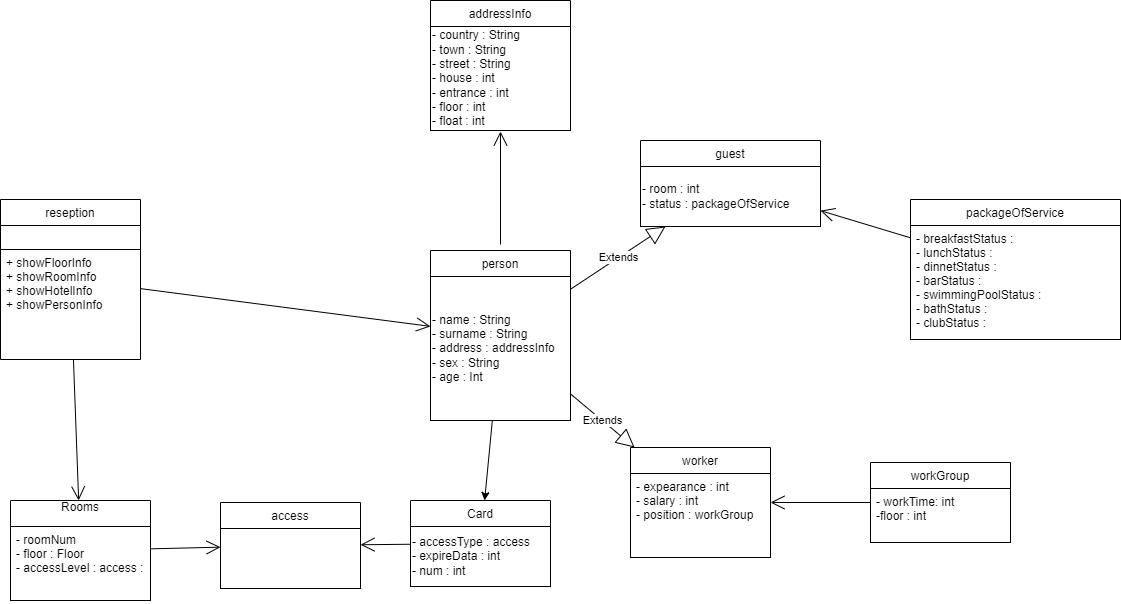

The diagram above was exported from draw.io. Its source (the exported page's mxGraphModel, read from the mxfile embedded in the PNG):
<mxGraphModel dx="1422" dy="865" grid="1" gridSize="10" guides="1" tooltips="1" connect="1" arrows="1" fold="1" page="1" pageScale="1" pageWidth="1169" pageHeight="1654" math="0" shadow="0">
  <root>
    <mxCell id="WIyWlLk6GJQsqaUBKTNV-0" />
    <mxCell id="WIyWlLk6GJQsqaUBKTNV-1" parent="WIyWlLk6GJQsqaUBKTNV-0" />
    <mxCell id="pl0eV4LuxjBtjCWhGdW3-1" value="Rooms&#10;" style="swimlane;fontStyle=0;childLayout=stackLayout;horizontal=1;startSize=26;fillColor=none;horizontalStack=0;resizeParent=1;resizeParentMax=0;resizeLast=0;collapsible=1;marginBottom=0;" parent="WIyWlLk6GJQsqaUBKTNV-1" vertex="1">
      <mxGeometry x="790" y="770" width="140" height="100" as="geometry" />
    </mxCell>
    <mxCell id="pl0eV4LuxjBtjCWhGdW3-2" value="- roomNum&#10;- floor : Floor&#10;- accessLevel : access :" style="text;strokeColor=default;fillColor=none;align=left;verticalAlign=top;spacingLeft=4;spacingRight=4;overflow=hidden;rotatable=0;points=[[0,0.5],[1,0.5]];portConstraint=eastwest;" parent="pl0eV4LuxjBtjCWhGdW3-1" vertex="1">
      <mxGeometry y="26" width="140" height="74" as="geometry" />
    </mxCell>
    <mxCell id="pl0eV4LuxjBtjCWhGdW3-5" value="Card" style="swimlane;fontStyle=0;childLayout=stackLayout;horizontal=1;startSize=26;fillColor=none;horizontalStack=0;resizeParent=1;resizeParentMax=0;resizeLast=0;collapsible=1;marginBottom=0;" parent="WIyWlLk6GJQsqaUBKTNV-1" vertex="1">
      <mxGeometry x="1190" y="770" width="140" height="86" as="geometry" />
    </mxCell>
    <mxCell id="pl0eV4LuxjBtjCWhGdW3-172" value="- accessType : access&lt;br&gt;- expireData : int&lt;br&gt;- num : int" style="rounded=0;whiteSpace=wrap;html=1;strokeColor=default;fillColor=none;align=left;" parent="pl0eV4LuxjBtjCWhGdW3-5" vertex="1">
      <mxGeometry y="26" width="140" height="60" as="geometry" />
    </mxCell>
    <mxCell id="pl0eV4LuxjBtjCWhGdW3-20" value="guest" style="swimlane;fontStyle=0;childLayout=stackLayout;horizontal=1;startSize=26;fillColor=none;horizontalStack=0;resizeParent=1;resizeParentMax=0;resizeLast=0;collapsible=1;marginBottom=0;" parent="WIyWlLk6GJQsqaUBKTNV-1" vertex="1">
      <mxGeometry x="1420" y="410" width="180" height="86" as="geometry" />
    </mxCell>
    <mxCell id="pl0eV4LuxjBtjCWhGdW3-175" value="- room : int&lt;br&gt;- status : packageOfService" style="rounded=0;whiteSpace=wrap;html=1;strokeColor=default;fillColor=none;align=left;" parent="pl0eV4LuxjBtjCWhGdW3-20" vertex="1">
      <mxGeometry y="26" width="180" height="60" as="geometry" />
    </mxCell>
    <mxCell id="pl0eV4LuxjBtjCWhGdW3-24" value="worker" style="swimlane;fontStyle=0;childLayout=stackLayout;horizontal=1;startSize=26;fillColor=none;horizontalStack=0;resizeParent=1;resizeParentMax=0;resizeLast=0;collapsible=1;marginBottom=0;" parent="WIyWlLk6GJQsqaUBKTNV-1" vertex="1">
      <mxGeometry x="1410" y="717" width="140" height="110" as="geometry" />
    </mxCell>
    <mxCell id="pl0eV4LuxjBtjCWhGdW3-25" value="- expearance : int &#10;- salary : int&#10;- position : workGroup" style="text;strokeColor=default;fillColor=none;align=left;verticalAlign=top;spacingLeft=4;spacingRight=4;overflow=hidden;rotatable=0;points=[[0,0.5],[1,0.5]];portConstraint=eastwest;" parent="pl0eV4LuxjBtjCWhGdW3-24" vertex="1">
      <mxGeometry y="26" width="140" height="84" as="geometry" />
    </mxCell>
    <object label="person" id="pl0eV4LuxjBtjCWhGdW3-36">
      <mxCell style="swimlane;fontStyle=0;childLayout=stackLayout;horizontal=1;startSize=26;fillColor=none;horizontalStack=0;resizeParent=1;resizeParentMax=0;resizeLast=0;collapsible=1;marginBottom=0;" parent="WIyWlLk6GJQsqaUBKTNV-1" vertex="1">
        <mxGeometry x="1210" y="520" width="140" height="170" as="geometry" />
      </mxCell>
    </object>
    <mxCell id="pl0eV4LuxjBtjCWhGdW3-160" value="- name : String&lt;br&gt;- surname : String&lt;br&gt;- address : addressInfo&lt;br&gt;- sex : String&lt;br&gt;- age : Int" style="rounded=0;whiteSpace=wrap;html=1;strokeColor=default;fillColor=none;align=left;" parent="pl0eV4LuxjBtjCWhGdW3-36" vertex="1">
      <mxGeometry y="26" width="140" height="144" as="geometry" />
    </mxCell>
    <mxCell id="pl0eV4LuxjBtjCWhGdW3-40" value="workGroup" style="swimlane;fontStyle=0;childLayout=stackLayout;horizontal=1;startSize=26;fillColor=none;horizontalStack=0;resizeParent=1;resizeParentMax=0;resizeLast=0;collapsible=1;marginBottom=0;" parent="WIyWlLk6GJQsqaUBKTNV-1" vertex="1">
      <mxGeometry x="1650" y="732" width="140" height="80" as="geometry" />
    </mxCell>
    <mxCell id="pl0eV4LuxjBtjCWhGdW3-41" value="- workTime: int&#10;-floor : int" style="text;strokeColor=default;fillColor=none;align=left;verticalAlign=top;spacingLeft=4;spacingRight=4;overflow=hidden;rotatable=0;points=[[0,0.5],[1,0.5]];portConstraint=eastwest;" parent="pl0eV4LuxjBtjCWhGdW3-40" vertex="1">
      <mxGeometry y="26" width="140" height="54" as="geometry" />
    </mxCell>
    <mxCell id="pl0eV4LuxjBtjCWhGdW3-60" value="access" style="swimlane;fontStyle=0;childLayout=stackLayout;horizontal=1;startSize=26;fillColor=none;horizontalStack=0;resizeParent=1;resizeParentMax=0;resizeLast=0;collapsible=1;marginBottom=0;" parent="WIyWlLk6GJQsqaUBKTNV-1" vertex="1">
      <mxGeometry x="1000" y="772" width="140" height="86" as="geometry" />
    </mxCell>
    <mxCell id="pl0eV4LuxjBtjCWhGdW3-171" value="" style="rounded=0;whiteSpace=wrap;html=1;strokeColor=default;fillColor=none;align=left;" parent="pl0eV4LuxjBtjCWhGdW3-60" vertex="1">
      <mxGeometry y="26" width="140" height="60" as="geometry" />
    </mxCell>
    <mxCell id="pl0eV4LuxjBtjCWhGdW3-72" value="Extends" style="endArrow=block;endSize=16;endFill=0;html=1;rounded=0;" parent="WIyWlLk6GJQsqaUBKTNV-1" source="pl0eV4LuxjBtjCWhGdW3-36" target="pl0eV4LuxjBtjCWhGdW3-20" edge="1">
      <mxGeometry width="160" relative="1" as="geometry">
        <mxPoint x="1850" y="844" as="sourcePoint" />
        <mxPoint x="2010" y="844" as="targetPoint" />
      </mxGeometry>
    </mxCell>
    <mxCell id="pl0eV4LuxjBtjCWhGdW3-73" value="Extends" style="endArrow=block;endSize=16;endFill=0;html=1;rounded=0;" parent="WIyWlLk6GJQsqaUBKTNV-1" source="pl0eV4LuxjBtjCWhGdW3-36" target="pl0eV4LuxjBtjCWhGdW3-24" edge="1">
      <mxGeometry width="160" relative="1" as="geometry">
        <mxPoint x="1850" y="844" as="sourcePoint" />
        <mxPoint x="2010" y="844" as="targetPoint" />
      </mxGeometry>
    </mxCell>
    <mxCell id="pl0eV4LuxjBtjCWhGdW3-109" value="" style="endArrow=open;endFill=1;endSize=12;html=1;rounded=0;elbow=vertical;" parent="WIyWlLk6GJQsqaUBKTNV-1" source="pl0eV4LuxjBtjCWhGdW3-1" target="pl0eV4LuxjBtjCWhGdW3-60" edge="1">
      <mxGeometry width="160" relative="1" as="geometry">
        <mxPoint x="800" y="480" as="sourcePoint" />
        <mxPoint x="960" y="480" as="targetPoint" />
      </mxGeometry>
    </mxCell>
    <mxCell id="pl0eV4LuxjBtjCWhGdW3-110" value="packageOfService" style="swimlane;fontStyle=0;childLayout=stackLayout;horizontal=1;startSize=26;fillColor=none;horizontalStack=0;resizeParent=1;resizeParentMax=0;resizeLast=0;collapsible=1;marginBottom=0;" parent="WIyWlLk6GJQsqaUBKTNV-1" vertex="1">
      <mxGeometry x="1690" y="469" width="210" height="140" as="geometry" />
    </mxCell>
    <mxCell id="UdkVO-LQRuB7PRyqrmWP-8" value="- breakfastStatus : &#10;- lunchStatus :&#10;- dinnetStatus : &#10;- barStatus : &#10;- swimmingPoolStatus : &#10;- bathStatus : &#10;- clubStatus :&#10;&#10;" style="text;strokeColor=default;fillColor=none;align=left;verticalAlign=top;spacingLeft=4;spacingRight=4;overflow=hidden;rotatable=0;points=[[0,0.5],[1,0.5]];portConstraint=eastwest;" parent="pl0eV4LuxjBtjCWhGdW3-110" vertex="1">
      <mxGeometry y="26" width="210" height="114" as="geometry" />
    </mxCell>
    <mxCell id="pl0eV4LuxjBtjCWhGdW3-114" value="" style="endArrow=open;endFill=1;endSize=12;html=1;rounded=0;" parent="WIyWlLk6GJQsqaUBKTNV-1" source="pl0eV4LuxjBtjCWhGdW3-110" target="pl0eV4LuxjBtjCWhGdW3-20" edge="1">
      <mxGeometry width="160" relative="1" as="geometry">
        <mxPoint x="1700" y="980" as="sourcePoint" />
        <mxPoint x="1780" y="965" as="targetPoint" />
      </mxGeometry>
    </mxCell>
    <mxCell id="pl0eV4LuxjBtjCWhGdW3-132" value="" style="endArrow=open;endFill=1;endSize=12;html=1;rounded=0;" parent="WIyWlLk6GJQsqaUBKTNV-1" source="pl0eV4LuxjBtjCWhGdW3-5" target="pl0eV4LuxjBtjCWhGdW3-60" edge="1">
      <mxGeometry width="160" relative="1" as="geometry">
        <mxPoint x="1145" y="1412" as="sourcePoint" />
        <mxPoint x="1305" y="1412" as="targetPoint" />
      </mxGeometry>
    </mxCell>
    <mxCell id="pl0eV4LuxjBtjCWhGdW3-148" value="reseption" style="swimlane;fontStyle=0;childLayout=stackLayout;horizontal=1;startSize=26;fillColor=none;horizontalStack=0;resizeParent=1;resizeParentMax=0;resizeLast=0;collapsible=1;marginBottom=0;" parent="WIyWlLk6GJQsqaUBKTNV-1" vertex="1">
      <mxGeometry x="780" y="469" width="140" height="160" as="geometry" />
    </mxCell>
    <mxCell id="pl0eV4LuxjBtjCWhGdW3-149" value="" style="text;strokeColor=default;fillColor=none;align=left;verticalAlign=top;spacingLeft=4;spacingRight=4;overflow=hidden;rotatable=0;points=[[0,0.5],[1,0.5]];portConstraint=eastwest;" parent="pl0eV4LuxjBtjCWhGdW3-148" vertex="1">
      <mxGeometry y="26" width="140" height="24" as="geometry" />
    </mxCell>
    <mxCell id="pl0eV4LuxjBtjCWhGdW3-151" value="+ showFloorInfo&#10;+ showRoomInfo&#10;+ showHotelInfo&#10;+ showPersonInfo" style="text;strokeColor=none;fillColor=none;align=left;verticalAlign=top;spacingLeft=4;spacingRight=4;overflow=hidden;rotatable=0;points=[[0,0.5],[1,0.5]];portConstraint=eastwest;" parent="pl0eV4LuxjBtjCWhGdW3-148" vertex="1">
      <mxGeometry y="50" width="140" height="110" as="geometry" />
    </mxCell>
    <mxCell id="pl0eV4LuxjBtjCWhGdW3-162" value="addressInfo" style="swimlane;fontStyle=0;childLayout=stackLayout;horizontal=1;startSize=26;fillColor=none;horizontalStack=0;resizeParent=1;resizeParentMax=0;resizeLast=0;collapsible=1;marginBottom=0;strokeColor=default;" parent="WIyWlLk6GJQsqaUBKTNV-1" vertex="1">
      <mxGeometry x="1210" y="270" width="140" height="130" as="geometry" />
    </mxCell>
    <mxCell id="pl0eV4LuxjBtjCWhGdW3-173" value="- country : String&lt;br&gt;- town : String&lt;br&gt;- street : String&lt;br&gt;- house : int&lt;br&gt;- entrance : int&lt;br&gt;- floor : int&lt;br&gt;- float : int" style="rounded=0;whiteSpace=wrap;html=1;strokeColor=default;fillColor=none;align=left;" parent="pl0eV4LuxjBtjCWhGdW3-162" vertex="1">
      <mxGeometry y="26" width="140" height="104" as="geometry" />
    </mxCell>
    <mxCell id="pl0eV4LuxjBtjCWhGdW3-166" value="" style="endArrow=open;endFill=1;endSize=12;html=1;rounded=0;sourcePerimeterSpacing=6;targetPerimeterSpacing=1;strokeWidth=1;elbow=vertical;" parent="WIyWlLk6GJQsqaUBKTNV-1" source="pl0eV4LuxjBtjCWhGdW3-36" target="pl0eV4LuxjBtjCWhGdW3-162" edge="1">
      <mxGeometry width="160" relative="1" as="geometry">
        <mxPoint x="910" y="500" as="sourcePoint" />
        <mxPoint x="1070" y="500" as="targetPoint" />
      </mxGeometry>
    </mxCell>
    <mxCell id="UdkVO-LQRuB7PRyqrmWP-14" value="" style="endArrow=open;endFill=1;endSize=12;html=1;rounded=0;" parent="WIyWlLk6GJQsqaUBKTNV-1" source="pl0eV4LuxjBtjCWhGdW3-148" target="pl0eV4LuxjBtjCWhGdW3-36" edge="1">
      <mxGeometry width="160" relative="1" as="geometry">
        <mxPoint x="1180" y="670" as="sourcePoint" />
        <mxPoint x="1340" y="670" as="targetPoint" />
      </mxGeometry>
    </mxCell>
    <mxCell id="UdkVO-LQRuB7PRyqrmWP-15" value="" style="endArrow=open;endFill=1;endSize=12;html=1;rounded=0;" parent="WIyWlLk6GJQsqaUBKTNV-1" source="pl0eV4LuxjBtjCWhGdW3-148" target="pl0eV4LuxjBtjCWhGdW3-1" edge="1">
      <mxGeometry width="160" relative="1" as="geometry">
        <mxPoint x="1180" y="870" as="sourcePoint" />
        <mxPoint x="1340" y="870" as="targetPoint" />
      </mxGeometry>
    </mxCell>
    <mxCell id="LgBFhtEaI9q1x-k2meTP-0" value="" style="endArrow=classic;html=1;rounded=0;" edge="1" parent="WIyWlLk6GJQsqaUBKTNV-1" source="pl0eV4LuxjBtjCWhGdW3-36" target="pl0eV4LuxjBtjCWhGdW3-5">
      <mxGeometry width="50" height="50" relative="1" as="geometry">
        <mxPoint x="1289.076433121019" y="695" as="sourcePoint" />
        <mxPoint x="1410" y="680" as="targetPoint" />
      </mxGeometry>
    </mxCell>
    <mxCell id="LgBFhtEaI9q1x-k2meTP-3" value="" style="endArrow=open;endFill=1;endSize=12;html=1;rounded=0;" edge="1" parent="WIyWlLk6GJQsqaUBKTNV-1" source="pl0eV4LuxjBtjCWhGdW3-40" target="pl0eV4LuxjBtjCWhGdW3-24">
      <mxGeometry width="160" relative="1" as="geometry">
        <mxPoint x="1440" y="550" as="sourcePoint" />
        <mxPoint x="1600" y="550" as="targetPoint" />
      </mxGeometry>
    </mxCell>
  </root>
</mxGraphModel>